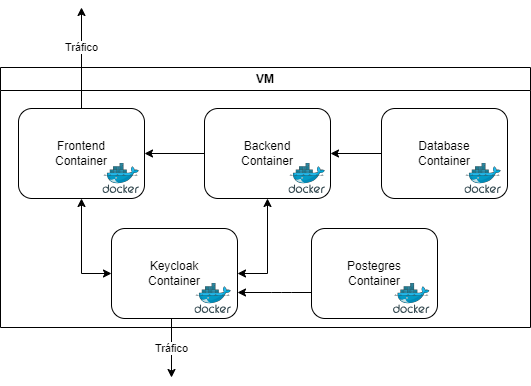

The diagram above was exported from draw.io. Its source (the exported page's mxGraphModel, read from the mxfile embedded in the PNG):
<mxGraphModel dx="1053" dy="779" grid="1" gridSize="10" guides="1" tooltips="1" connect="1" arrows="1" fold="1" page="1" pageScale="1" pageWidth="827" pageHeight="1169" math="0" shadow="0">
  <root>
    <mxCell id="0" />
    <mxCell id="1" parent="0" />
    <mxCell id="-XFKj_yWj0riZahjunLS-1" value="VM" style="swimlane;whiteSpace=wrap;html=1;" parent="1" vertex="1">
      <mxGeometry x="149" y="90" width="530" height="260" as="geometry" />
    </mxCell>
    <mxCell id="-XFKj_yWj0riZahjunLS-5" value="Frontend&lt;div&gt;Container&lt;/div&gt;" style="rounded=1;whiteSpace=wrap;html=1;" parent="-XFKj_yWj0riZahjunLS-1" vertex="1">
      <mxGeometry x="18" y="41" width="126" height="90" as="geometry" />
    </mxCell>
    <mxCell id="-XFKj_yWj0riZahjunLS-8" value="Tráfico" style="endArrow=classic;html=1;rounded=0;exitX=0.5;exitY=0;exitDx=0;exitDy=0;" parent="-XFKj_yWj0riZahjunLS-1" source="-XFKj_yWj0riZahjunLS-5" edge="1">
      <mxGeometry x="0.2079" width="50" height="50" relative="1" as="geometry">
        <mxPoint x="280" y="21" as="sourcePoint" />
        <mxPoint x="81" y="-60" as="targetPoint" />
        <Array as="points" />
        <mxPoint as="offset" />
      </mxGeometry>
    </mxCell>
    <mxCell id="-XFKj_yWj0riZahjunLS-9" value="Backend&lt;div&gt;Container&lt;/div&gt;" style="rounded=1;whiteSpace=wrap;html=1;" parent="-XFKj_yWj0riZahjunLS-1" vertex="1">
      <mxGeometry x="204" y="41" width="126" height="90" as="geometry" />
    </mxCell>
    <mxCell id="-XFKj_yWj0riZahjunLS-11" value="Database&lt;div&gt;Container&lt;/div&gt;" style="rounded=1;whiteSpace=wrap;html=1;" parent="-XFKj_yWj0riZahjunLS-1" vertex="1">
      <mxGeometry x="381" y="41" width="126" height="90" as="geometry" />
    </mxCell>
    <mxCell id="-XFKj_yWj0riZahjunLS-13" value="&lt;div&gt;Keycloak&lt;/div&gt;&lt;div&gt;Container&lt;/div&gt;" style="rounded=1;whiteSpace=wrap;html=1;" parent="-XFKj_yWj0riZahjunLS-1" vertex="1">
      <mxGeometry x="111" y="161" width="126" height="90" as="geometry" />
    </mxCell>
    <mxCell id="-XFKj_yWj0riZahjunLS-14" value="" style="image;sketch=0;aspect=fixed;html=1;points=[];align=center;fontSize=12;image=img/lib/mscae/Docker.svg;" parent="-XFKj_yWj0riZahjunLS-1" vertex="1">
      <mxGeometry x="194.40999999999997" y="216" width="36.59" height="30" as="geometry" />
    </mxCell>
    <mxCell id="-XFKj_yWj0riZahjunLS-15" value="" style="endArrow=classic;html=1;rounded=0;exitX=0;exitY=0.5;exitDx=0;exitDy=0;" parent="-XFKj_yWj0riZahjunLS-1" source="-XFKj_yWj0riZahjunLS-9" target="-XFKj_yWj0riZahjunLS-5" edge="1">
      <mxGeometry width="50" height="50" relative="1" as="geometry">
        <mxPoint x="311" y="161" as="sourcePoint" />
        <mxPoint x="361" y="111" as="targetPoint" />
      </mxGeometry>
    </mxCell>
    <mxCell id="-XFKj_yWj0riZahjunLS-17" value="" style="endArrow=classic;html=1;rounded=0;exitX=0;exitY=0.5;exitDx=0;exitDy=0;entryX=1;entryY=0.5;entryDx=0;entryDy=0;" parent="-XFKj_yWj0riZahjunLS-1" source="-XFKj_yWj0riZahjunLS-11" target="-XFKj_yWj0riZahjunLS-9" edge="1">
      <mxGeometry width="50" height="50" relative="1" as="geometry">
        <mxPoint x="311" y="161" as="sourcePoint" />
        <mxPoint x="361" y="111" as="targetPoint" />
      </mxGeometry>
    </mxCell>
    <mxCell id="-XFKj_yWj0riZahjunLS-23" value="" style="endArrow=classic;startArrow=classic;html=1;rounded=0;exitX=0.5;exitY=1;exitDx=0;exitDy=0;entryX=0;entryY=0.5;entryDx=0;entryDy=0;" parent="-XFKj_yWj0riZahjunLS-1" source="-XFKj_yWj0riZahjunLS-5" target="-XFKj_yWj0riZahjunLS-13" edge="1">
      <mxGeometry width="50" height="50" relative="1" as="geometry">
        <mxPoint x="151" y="161" as="sourcePoint" />
        <mxPoint x="201" y="111" as="targetPoint" />
        <Array as="points">
          <mxPoint x="81" y="206" />
        </Array>
      </mxGeometry>
    </mxCell>
    <mxCell id="-XFKj_yWj0riZahjunLS-24" value="" style="endArrow=classic;startArrow=classic;html=1;rounded=0;exitX=1;exitY=0.5;exitDx=0;exitDy=0;entryX=0.5;entryY=1;entryDx=0;entryDy=0;" parent="-XFKj_yWj0riZahjunLS-1" source="-XFKj_yWj0riZahjunLS-13" target="-XFKj_yWj0riZahjunLS-9" edge="1">
      <mxGeometry width="50" height="50" relative="1" as="geometry">
        <mxPoint x="311" y="171" as="sourcePoint" />
        <mxPoint x="361" y="121" as="targetPoint" />
        <Array as="points">
          <mxPoint x="267" y="206" />
        </Array>
      </mxGeometry>
    </mxCell>
    <mxCell id="5" value="" style="edgeStyle=none;html=1;entryX=1;entryY=0.5;entryDx=0;entryDy=0;" edge="1" parent="-XFKj_yWj0riZahjunLS-1">
      <mxGeometry relative="1" as="geometry">
        <mxPoint x="311" y="225" as="sourcePoint" />
        <mxPoint x="237" y="225" as="targetPoint" />
        <Array as="points">
          <mxPoint x="281" y="225" />
        </Array>
      </mxGeometry>
    </mxCell>
    <mxCell id="3" value="&lt;div&gt;Postegres&lt;/div&gt;&lt;div&gt;Container&lt;/div&gt;" style="rounded=1;whiteSpace=wrap;html=1;" vertex="1" parent="-XFKj_yWj0riZahjunLS-1">
      <mxGeometry x="310.99999999999994" y="161" width="126" height="90" as="geometry" />
    </mxCell>
    <mxCell id="2" value="Tráfico" style="endArrow=classic;html=1;exitX=0.5;exitY=1;exitDx=0;exitDy=0;" edge="1" parent="1">
      <mxGeometry width="50" height="50" relative="1" as="geometry">
        <mxPoint x="320" y="341" as="sourcePoint" />
        <mxPoint x="320" y="400" as="targetPoint" />
      </mxGeometry>
    </mxCell>
    <mxCell id="4" value="" style="image;sketch=0;aspect=fixed;html=1;points=[];align=center;fontSize=12;image=img/lib/mscae/Docker.svg;" vertex="1" parent="1">
      <mxGeometry x="542" y="306" width="36.59" height="30" as="geometry" />
    </mxCell>
    <mxCell id="-XFKj_yWj0riZahjunLS-10" value="" style="image;sketch=0;aspect=fixed;html=1;points=[];align=center;fontSize=12;image=img/lib/mscae/Docker.svg;" parent="1" vertex="1">
      <mxGeometry x="437.40999999999997" y="186" width="36.59" height="30" as="geometry" />
    </mxCell>
    <mxCell id="-XFKj_yWj0riZahjunLS-12" value="" style="image;sketch=0;aspect=fixed;html=1;points=[];align=center;fontSize=12;image=img/lib/mscae/Docker.svg;" parent="1" vertex="1">
      <mxGeometry x="613.41" y="186" width="36.59" height="30" as="geometry" />
    </mxCell>
    <mxCell id="-XFKj_yWj0riZahjunLS-6" value="" style="image;sketch=0;aspect=fixed;html=1;points=[];align=center;fontSize=12;image=img/lib/mscae/Docker.svg;" parent="1" vertex="1">
      <mxGeometry x="251.40999999999997" y="186" width="36.59" height="30" as="geometry" />
    </mxCell>
  </root>
</mxGraphModel>